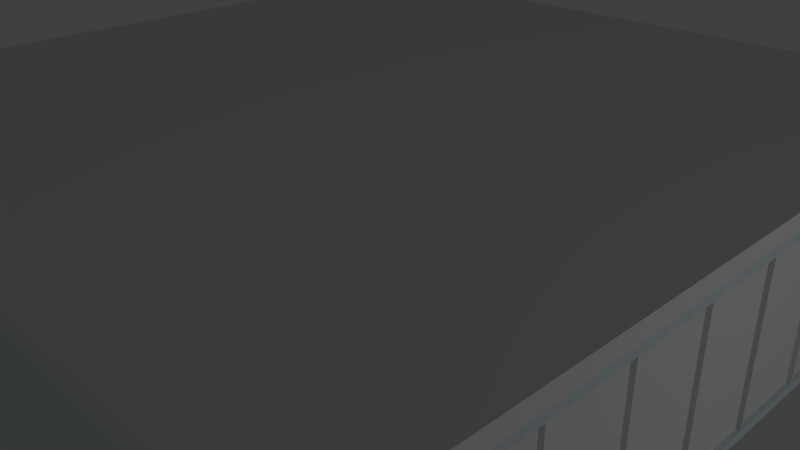 # Source: flat.blend  (saved by Blender 2.69.0; exported with 4.5.12 LTS)
import bpy
from mathutils import Matrix  # noqa: F401  (used for matrix-valued properties, if any)

bpy.ops.wm.read_factory_settings(use_empty=True)
scene = bpy.context.scene
scene.name = 'Scene'

# ---- collections
col_collection_1 = bpy.data.collections.new('Collection 1'); scene.collection.children.link(col_collection_1)

# ---- materials (node trees are filled in below, after node groups)
mat_glass = bpy.data.materials.new('glass')
mat_glass.alpha_threshold = 0.0
mat_glass.use_transparent_shadow = False
mat_glass.preview_render_type = 'CUBE'
mat_glass.roughness = 0.5
mat_glass.line_color = (0.0, 0.0, 0.0, 1.0)
mat_wood = bpy.data.materials.new('wood')
mat_wood.alpha_threshold = 0.0
mat_wood.use_transparent_shadow = False
mat_wood.preview_render_type = 'CUBE'
mat_wood.roughness = 0.5
mat_wood.line_color = (0.0, 0.0, 0.0, 1.0)
mat_walls = bpy.data.materials.new('walls')
mat_walls.alpha_threshold = 0.0
mat_walls.use_transparent_shadow = False
mat_walls.preview_render_type = 'FLAT'
mat_walls.diffuse_color = (0.6597, 0.7795, 0.8, 1.0)
mat_walls.roughness = 0.5
mat_walls.line_color = (0.0, 0.0, 0.0, 1.0)

# ---- material node trees

# ---- world
world_world = bpy.data.worlds.new('World'); scene.world = world_world
world_world.color = (0.05088, 0.05088, 0.05088)
world_world.use_sun_shadow = False
world_world.sun_shadow_jitter_overblur = 0.0
world_world.cycles.sampling_method = 'MANUAL'
world_world.cycles.sample_map_resolution = 256

# ---- cameras
cam_camera = bpy.data.cameras.new('Camera')
cam_camera.clip_end = 100.0
cam_camera.lens = 35.0
cam_camera.sensor_width = 32.0
cam_camera.sensor_height = 18.0
cam_camera.ortho_scale = 7.314
cam_camera.dof.focus_distance = 0.0
cam_camera.dof.aperture_fstop = 128.0

# ---- lights
light_lamp = bpy.data.lights.new('Lamp', 'POINT')
light_lamp.transmission_factor = 0.0
light_lamp.cutoff_distance = 30.0
light_lamp.use_shadow = False
light_lamp.energy = 118.0
light_lamp.shadow_buffer_clip_start = 1.001
light_lamp.shadow_soft_size = 0.1
light_lamp.shadow_maximum_resolution = 0.006
light_lamp.use_absolute_resolution = True
light_lamp.cycles.use_multiple_importance_sampling = False

# ---- meshes
me_cube_005 = bpy.data.meshes.new('Cube.005')
me_cube_005.from_pydata([(-1.0, 799.0, -1.0), (-1.0, 801.0, -1.0), (1.0, 801.0, -1.0), (1.0, 799.0, -1.0), (-1.0, 799.0, 1.0), (-1.0, 801.0, 1.0), (1.0, 801.0, 1.0), (1.0, 799.0, 1.0), (-1.0, 699.0, -1.0), (-1.0, 701.0, -1.0), (1.0, 701.0, -1.0), (1.0, 699.0, -1.0), (-1.0, 699.0, 1.0), (-1.0, 701.0, 1.0), (1.0, 701.0, 1.0), (1.0, 699.0, 1.0), (-1.0, 599.0, -1.0), (-1.0, 601.0, -1.0), (1.0, 601.0, -1.0), (1.0, 599.0, -1.0), (-1.0, 599.0, 1.0), (-1.0, 601.0, 1.0), (1.0, 601.0, 1.0), (1.0, 599.0, 1.0), (-1.0, 499.0, -1.0), (-1.0, 501.0, -1.0), (1.0, 501.0, -1.0), (1.0, 499.0, -1.0), (-1.0, 499.0, 1.0), (-1.0, 501.0, 1.0), (1.0, 501.0, 1.0), (1.0, 499.0, 1.0), (-1.0, 399.0, -1.0), (-1.0, 401.0, -1.0), (1.0, 401.0, -1.0), (1.0, 399.0, -1.0), (-1.0, 399.0, 1.0), (-1.0, 401.0, 1.0), (1.0, 401.0, 1.0), (1.0, 399.0, 1.0), (-1.0, 299.0, -1.0), (-1.0, 301.0, -1.0), (1.0, 301.0, -1.0), (1.0, 299.0, -1.0), (-1.0, 299.0, 1.0), (-1.0, 301.0, 1.0), (1.0, 301.0, 1.0), (1.0, 299.0, 1.0), (-1.0, 199.0, -1.0), (-1.0, 201.0, -1.0), (1.0, 201.0, -1.0), (1.0, 199.0, -1.0), (-1.0, 199.0, 1.0), (-1.0, 201.0, 1.0), (1.0, 201.0, 1.0), (1.0, 199.0, 1.0), (-1.0, 99.0, -1.0), (-1.0, 101.0, -1.0), (1.0, 101.0, -1.0), (1.0, 99.0, -1.0), (-1.0, 99.0, 1.0), (-1.0, 101.0, 1.0), (1.0, 101.0, 1.0), (1.0, 99.0, 1.0), (-1.0, -1.0, -1.0), (-1.0, 1.0, -1.0), (1.0, 1.0, -1.0), (1.0, -1.0, -1.0), (-1.0, -1.0, 1.0), (-1.0, 1.0, 1.0), (1.0, 1.0, 1.0), (1.0, -1.0, 1.0)], [], [(4, 5, 1, 0), (5, 6, 2, 1), (6, 7, 3, 2), (7, 4, 0, 3), (0, 1, 2, 3), (7, 6, 5, 4), (12, 13, 9, 8), (13, 14, 10, 9), (14, 15, 11, 10), (15, 12, 8, 11), (8, 9, 10, 11), (15, 14, 13, 12), (20, 21, 17, 16), (21, 22, 18, 17), (22, 23, 19, 18), (23, 20, 16, 19), (16, 17, 18, 19), (23, 22, 21, 20), (28, 29, 25, 24), (29, 30, 26, 25), (30, 31, 27, 26), (31, 28, 24, 27), (24, 25, 26, 27), (31, 30, 29, 28), (36, 37, 33, 32), (37, 38, 34, 33), (38, 39, 35, 34), (39, 36, 32, 35), (32, 33, 34, 35), (39, 38, 37, 36), (44, 45, 41, 40), (45, 46, 42, 41), (46, 47, 43, 42), (47, 44, 40, 43), (40, 41, 42, 43), (47, 46, 45, 44), (52, 53, 49, 48), (53, 54, 50, 49), (54, 55, 51, 50), (55, 52, 48, 51), (48, 49, 50, 51), (55, 54, 53, 52), (60, 61, 57, 56), (61, 62, 58, 57), (62, 63, 59, 58), (63, 60, 56, 59), (56, 57, 58, 59), (63, 62, 61, 60), (68, 69, 65, 64), (69, 70, 66, 65), (70, 71, 67, 66), (71, 68, 64, 67), (64, 65, 66, 67), (71, 70, 69, 68)])
me_cube_005.use_remesh_preserve_volume = False
me_cube_005.use_remesh_preserve_attributes = False
me_cube_005.use_mirror_vertex_groups = False
me_cube_005.update()
me_plane = bpy.data.meshes.new('Plane')
me_plane.from_pydata([(-1.0, -1.0, 0.0), (1.0, -1.0, 0.0), (-1.0, 1.0, 0.0), (1.0, 1.0, 0.0)], [], [(0, 1, 3, 2)])
me_plane.materials.append(mat_glass)
me_plane.use_remesh_preserve_volume = False
me_plane.use_remesh_preserve_attributes = False
me_plane.use_mirror_vertex_groups = False
me_plane.update()
me_plane_001 = bpy.data.meshes.new('Plane.001')
me_plane_001.from_pydata([(-1.0, -1.0, 0.0), (1.0, -1.0, 0.0), (-1.0, 1.0, 0.0), (1.0, 1.0, 0.0)], [], [(0, 1, 3, 2)])
me_plane_001.materials.append(mat_wood)
me_plane_001.use_remesh_preserve_volume = False
me_plane_001.use_remesh_preserve_attributes = False
me_plane_001.use_mirror_vertex_groups = False
me_plane_001.update()
me_cube = bpy.data.meshes.new('Cube')
me_cube.from_pydata([(-1.0, -1.0, -1.0), (-1.0, 1.0, -1.0), (1.0, 1.0, -1.0), (1.0, -1.0, -1.0), (-1.0, -1.0, 1.0), (-1.0, 1.0, 1.0), (1.0, 1.0, 1.0), (1.0, -1.0, 1.0)], [], [(4, 5, 1, 0), (5, 6, 2, 1), (6, 7, 3, 2), (7, 4, 0, 3), (0, 1, 2, 3), (7, 6, 5, 4)])
me_cube.use_remesh_preserve_volume = False
me_cube.use_remesh_preserve_attributes = False
me_cube.use_mirror_vertex_groups = False
me_cube.update()
me_cube_002 = bpy.data.meshes.new('Cube.002')
me_cube_002.from_pydata([(1.0, 1.0, -1.0), (1.0, -1.0, -1.0), (0.98, -0.98, -1.0), (0.98, 0.98, -1.0), (0.18, 0.98, -1.0), (-1.0, 1.0, -1.0), (1.0, 1.0, 1.0), (-1.0, 1.0, 1.0), (1.0, -0.98, -0.9), (-1.0, -1.0, -1.0), (-0.18, -0.98, -1.0), (-0.18, -0.94, -1.0), (-0.15, -0.94, -1.0), (-0.15, -0.98, -1.0), (0.15, -0.98, -1.0), (0.15, -0.9349, -1.0), (0.18, -0.9349, -1.0), (0.18, -0.98, -1.0), (0.98, -0.98, 1.0), (0.98, 0.98, 1.0), (0.98, 0.98, 0.9), (0.98, -0.98, 0.9), (0.98, -0.98, -0.9), (0.98, 0.98, -0.9), (0.18, 0.98, 1.0), (0.8583, 0.98, -0.9), (0.8583, 0.98, 0.9), (-0.94, 0.15, -1.0), (-0.98, 0.15, -1.0), (-0.98, -0.15, -1.0), (-0.95, -0.15, -1.0), (-0.98, -0.18, -1.0), (-0.98, -0.98, -1.0), (0.15, 0.95, -1.0), (0.15, 0.98, -1.0), (-0.15, 0.98, -1.0), (-0.15, 0.94, -1.0), (-0.18, 0.94, -1.0), (-0.18, 0.98, -1.0), (-0.98, 0.98, -1.0), (-0.98, 0.18, -1.0), (-0.94, 0.18, -1.0), (1.0, -1.0, 1.0), (1.0, 0.98, -0.9), (-1.0, -1.0, 1.0), (1.0, -0.98, 0.9), (-0.18, -0.18, -1.0), (-0.18, -0.74, -1.0), (-0.18, -0.74, 0.8), (-0.18, -0.94, 0.8), (-0.18, -0.98, 1.0), (-0.18, -0.18, 1.0), (-0.15, -0.94, 0.8), (-0.15, -0.74, 0.8), (-0.15, -0.74, -1.0), (-0.15, -0.1, -1.0), (-0.15, -0.1, 0.8), (-0.15, 0.1, 0.8), (-0.15, 0.1, -1.0), (-0.15, 0.22, -1.0), (-0.15, 0.22, 0.8), (-0.15, 0.94, 0.8), (-0.15, 0.98, 1.0), (-0.15, -0.08333, 1.0), (-0.15, -0.98, 1.0), (0.15, -0.98, 1.0), (0.15, -0.4, 0.8), (0.15, -0.4, -0.2), (0.15, 0.4, -0.2), (0.15, 0.4549, -0.2798), (0.15, 0.4549, -1.0), (0.15, -0.4549, -1.0), (0.15, -0.4549, 0.8), (0.15, -0.9349, 0.8), (0.18, -0.9349, 0.8), (0.18, 0.4549, -0.2757), (0.18, 0.4, -0.2), (0.18, -0.4, -0.2), (0.18, -0.4, 0.8), (0.18, -0.98, 1.0), (0.18, -0.4549, 0.8), (0.18, -0.4549, -1.0), (0.18, 0.4549, -1.0), (1.0, 0.98, 0.9), (0.8583, 0.98, 0.9), (0.8583, 0.98, -0.9), (0.18, 0.4, 0.8), (0.18, 0.4549, 0.8), (0.18, 0.9349, 0.8), (0.18, 0.9349, -0.9377), (-0.94, 0.15, 0.8), (-0.94, 0.18, 0.8), (-0.18, 0.15, 1.0), (-0.18, 0.15, 1.0), (-0.98, 0.15, 1.0), (-0.42, 0.15, 0.8), (-0.22, 0.15, 0.8), (-0.22, 0.15, 0.8), (-0.22, 0.15, -1.0), (-0.18, 0.15, -1.0), (-0.98, -0.15, 1.0), (-0.18, -0.15, -1.0), (-0.22, -0.15, -1.0), (-0.22, -0.15, 0.8), (-0.42, -0.15, 0.8), (-0.42, -0.15, -1.0), (-0.18, -0.15, 1.0), (-0.42, -0.18, -1.0), (-0.98, -0.18, 1.0), (-0.98, -0.98, 1.0), (0.15, 0.9349, -1.0), (0.18, 0.9349, -1.0), (0.15, 0.9349, -0.978), (0.15, 0.9349, 0.8), (0.15, 0.4549, 0.8), (0.15, 0.4, 0.8), (0.15, 0.8833, 1.0), (0.15, 0.98, 1.0), (-0.18, 0.94, 0.8), (-0.18, 0.98, 1.0), (-0.98, 0.98, 1.0), (-0.98, 0.18, 1.0), (-0.18, 0.18, -1.0), (-0.22, 0.18, -1.0), (-0.22, 0.18, 0.8), (-0.22, 0.18, 0.8), (-0.42, 0.18, 0.8), (-0.18, 0.18, 1.0), (-0.18, 0.001772, 1.0), (-0.42, -0.18, 0.8), (-0.22, -0.18, 0.8), (-0.22, -0.18, -1.0), (-0.18, -0.1, -1.0), (-0.18, -0.1, 0.8), (-0.18, 0.1, 0.8), (-0.18, 0.1, -1.0), (-0.18, 0.22, -1.0), (-0.18, 0.22, 0.8)], [], [(0, 1, 2, 3, 4, 5), (6, 0, 5, 7), (1, 0, 43, 8, 45, 42), (1, 9, 10, 11, 12, 13, 14, 15, 16, 17, 2), (3, 2, 18, 19, 20, 21, 22, 23), (19, 24, 4, 3, 23, 25, 26, 20), (27, 28, 29, 30, 31, 32, 10, 9, 5, 4, 33, 34, 35, 36, 37, 38, 39, 40, 41), (6, 7, 24, 19, 18, 42), (9, 44, 7, 5), (1, 42, 44, 9), (46, 47, 48, 49, 11, 10, 50, 51), (13, 12, 52, 53, 54, 55, 56, 57, 58, 59, 60, 61, 36, 35, 62, 63, 64), (14, 13, 64, 65), (14, 65, 66, 67, 68, 69, 70, 71, 72, 73, 15), (74, 16, 15, 73), (75, 76, 77, 78, 79, 17, 16, 74, 80, 81, 82), (2, 17, 79, 18), (83, 45, 21, 20, 26, 84), (45, 8, 22, 21), (8, 43, 85, 25, 23, 22), (4, 24, 79, 78, 86, 76, 75, 87, 88, 89), (26, 25, 85, 84), (90, 27, 41, 91), (92, 93, 94, 28, 27, 90, 95, 96, 97, 98, 99), (29, 28, 94, 100), (101, 102, 103, 104, 105, 30, 29, 100, 106), (107, 31, 30, 105), (32, 31, 108, 109), (10, 32, 109, 50), (110, 33, 4, 111), (33, 112, 113, 114, 69, 68, 115, 66, 65, 116, 117, 34), (117, 62, 35, 34), (118, 37, 36, 61), (119, 120, 39, 38), (40, 39, 120, 121), (122, 123, 124, 125, 126, 91, 41, 40, 121, 127), (7, 121, 120, 119, 127, 93, 92, 128, 51, 63, 62, 117, 116, 24), (42, 18, 79, 24, 116, 65, 64, 63, 51, 50, 44), (0, 6, 42, 45, 83, 43), (7, 44, 50, 109, 108, 51, 128, 106, 100, 94, 93, 127, 121), (51, 108, 31, 107, 129, 130, 131, 46), (47, 46, 131, 102, 101, 132, 55, 54), (56, 55, 132, 133), (57, 56, 133, 134), (134, 135, 58, 57), (59, 58, 135, 99, 98, 123, 122, 136), (60, 59, 136, 137), (61, 60, 137, 118), (78, 77, 67, 66), (77, 76, 68, 67), (71, 70, 82, 81), (72, 71, 81, 80), (80, 74, 73, 72), (75, 82, 70, 69, 114, 87), (43, 83, 84, 85), (4, 89, 111), (86, 78, 66, 115), (76, 86, 115, 68), (88, 87, 114, 113), (113, 112, 110, 111, 89, 88), (95, 90, 91, 126), (96, 95, 126, 125), (125, 124, 97, 96), (124, 123, 98, 97), (103, 102, 131, 130), (104, 103, 130, 129), (129, 107, 105, 104), (112, 33, 110), (135, 134, 133, 132, 101, 106, 128, 92, 99), (122, 127, 119, 38, 37, 118, 137, 136), (53, 52, 49, 48), (48, 47, 54, 53), (52, 12, 11, 49)])
me_cube_002.materials.append(mat_walls)
me_cube_002.use_remesh_preserve_volume = False
me_cube_002.use_remesh_preserve_attributes = False
me_cube_002.use_mirror_vertex_groups = False
me_cube_002.update()

# ---- objects
ob_rail = bpy.data.objects.new('rail', me_cube_005)
ob_glasse = bpy.data.objects.new('glasse', me_plane)
ob_sol = bpy.data.objects.new('sol', me_plane_001)
ob_dalle = bpy.data.objects.new('dalle', me_cube)
ob_murs = bpy.data.objects.new('murs', me_cube_002)
ob_lamp = bpy.data.objects.new('Lamp', light_lamp)
ob_camera = bpy.data.objects.new('Camera', cam_camera)

# ---- transforms, parenting, visibility, modifiers, constraints
ob_rail.location = (4.95, -4.0, 1.0)
ob_rail.scale = (0.05, 0.01, 0.9)
ob_rail.lineart.crease_threshold = 0.0
ob_glasse.location = (4.95, 0.0, 1.0)
ob_glasse.rotation_euler = (0.0, 1.571, 0.0)
ob_glasse.scale = (1.0, 5.0, 1.0)
ob_glasse.hide_viewport = True
ob_glasse.lineart.crease_threshold = 0.0
ob_sol.location = (0.0, 0.0, 0.0)
ob_sol.scale = (5.0, 5.0, 1.0)
ob_sol.lineart.crease_threshold = 0.0
ob_dalle.location = (0.0, 0.0, 2.1)
ob_dalle.scale = (5.0, 5.0, 0.1)
ob_dalle.lineart.crease_threshold = 0.0
ob_murs.location = (0.0, 0.0, 1.0)
ob_murs.scale = (5.0, 5.0, 1.0)
ob_murs.lock_rotations_4d = False
ob_murs.empty_display_type = 'ARROWS'
ob_murs.lineart.crease_threshold = 0.0
ob_lamp.location = (11.08, 0.1174, 2.772)
ob_lamp.rotation_euler = (0.6503, 0.05522, 1.866)
ob_lamp.lock_rotations_4d = False
ob_lamp.empty_display_type = 'ARROWS'
ob_lamp.color = (0.0, 0.0, 0.0, 0.0)
ob_lamp.lineart.crease_threshold = 0.0
ob_camera.location = (7.481, -6.508, 5.344)
ob_camera.rotation_euler = (1.109, 0.01082, 0.8149)
ob_camera.lock_rotations_4d = False
ob_camera.empty_display_type = 'ARROWS'
ob_camera.color = (0.0, 0.0, 0.0, 0.0)
ob_camera.display_type = 'WIRE'
ob_camera.lineart.crease_threshold = 0.0

# ---- collection membership
col_collection_1.objects.link(ob_rail)
col_collection_1.objects.link(ob_glasse)
col_collection_1.objects.link(ob_sol)
col_collection_1.objects.link(ob_dalle)
col_collection_1.objects.link(ob_murs)
col_collection_1.objects.link(ob_lamp)
col_collection_1.objects.link(ob_camera)

# ---- scene / render settings (as saved in the file)
scene.camera = ob_camera
scene.frame_start = 1; scene.frame_end = 250; scene.frame_set(4)
scene.render.engine = 'BLENDER_EEVEE_NEXT'
scene.render.resolution_percentage = 50
scene.render.dither_intensity = 0.0
scene.cycles.use_denoising = False
scene.cycles.samples = 10
scene.cycles.sampling_pattern = 'TABULATED_SOBOL'
scene.cycles.light_sampling_threshold = 0.0
scene.cycles.use_adaptive_sampling = False
scene.cycles.use_light_tree = False
scene.cycles.blur_glossy = 0.0
scene.cycles.volume_bounces = 1
scene.cycles.pixel_filter_type = 'GAUSSIAN'
scene.cycles.sample_clamp_indirect = 0.0
scene.view_settings.view_transform = 'Standard'
bpy.context.view_layer.update()
